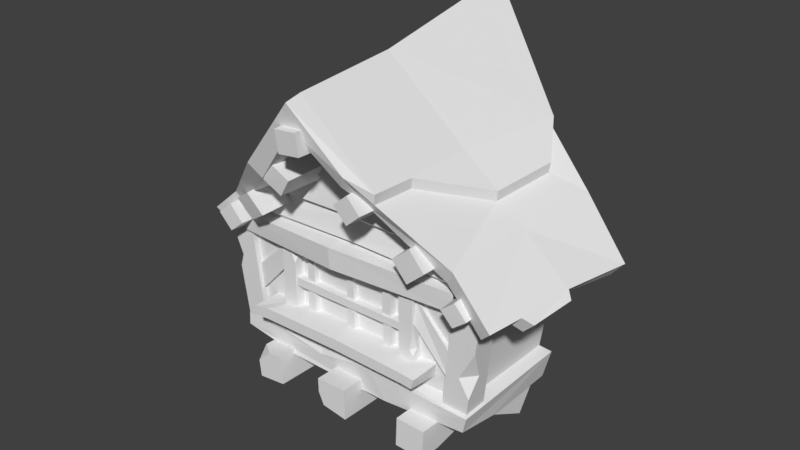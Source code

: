 # Source: Outstick_window_2.blend  (saved by Blender 2.78.0; exported with 4.5.12 LTS)
import bpy
from mathutils import Matrix  # noqa: F401  (used for matrix-valued properties, if any)

bpy.ops.wm.read_factory_settings(use_empty=True)
scene = bpy.context.scene
scene.name = 'Scene'

# ---- collections
col_collection_1 = bpy.data.collections.new('Collection 1'); scene.collection.children.link(col_collection_1)

# ---- world
world_world = bpy.data.worlds.new('World'); scene.world = world_world
world_world.color = (0.05088, 0.05088, 0.05088)
world_world.use_sun_shadow = False
world_world.sun_shadow_jitter_overblur = 0.0
world_world.cycles.sampling_method = 'MANUAL'

# ---- meshes
me_cube_017 = bpy.data.meshes.new('Cube.017')
me_cube_017.from_pydata([(0.4287, -0.79, 1.577), (0.3417, -0.7886, 1.501), (0.361, -0.7981, 1.667), (0.2716, -0.7952, 1.592), (0.433, -0.4532, 1.573), (0.3305, -0.4609, 1.485), (0.3533, -0.4475, 1.678), (0.248, -0.4577, 1.591), (0.1885, -0.8843, 1.782), (0.1155, -0.8814, 1.719), (0.1317, -0.8932, 1.858), (0.05658, -0.8891, 1.795), (0.2053, -0.4424, 1.778), (0.1029, -0.457, 1.691), (0.1256, -0.4483, 1.885), (0.02028, -0.4594, 1.798), (-0.02547, -0.9827, 2.0), (-0.1304, -0.9849, 1.988), (-0.02933, -0.9944, 2.103), (-0.136, -0.9954, 2.093), (-0.01894, -0.4556, 1.989), (-0.1535, -0.4611, 1.975), (-0.02389, -0.4563, 2.122), (-0.1606, -0.4601, 2.109), (-0.2397, -0.8801, 1.739), (-0.3303, -0.8882, 1.79), (-0.1827, -0.89, 1.824), (-0.2738, -0.897, 1.878), (-0.2397, -0.4532, 1.729), (-0.3572, -0.4484, 1.795), (-0.1657, -0.4588, 1.84), (-0.2839, -0.455, 1.909), (-0.5233, -0.7848, 1.504), (-0.5944, -0.8018, 1.593), (-0.4306, -0.8119, 1.563), (-0.5012, -0.828, 1.654), (-0.5211, -0.4518, 1.495), (-0.6124, -0.4494, 1.594), (-0.4167, -0.4514, 1.578), (-0.5079, -0.4448, 1.679), (-0.7157, -0.745, 1.371), (-0.7832, -0.7481, 1.445), (-0.6384, -0.7469, 1.433), (-0.7059, -0.7487, 1.509), (-0.7068, -0.4795, 1.364), (-0.7864, -0.4831, 1.451), (-0.6158, -0.4814, 1.436), (-0.6953, -0.4815, 1.525), (0.5477, -0.761, 1.37), (0.4898, -0.7636, 1.433), (0.614, -0.7625, 1.422), (0.5561, -0.7641, 1.487), (0.5453, -0.5014, 1.366), (0.4771, -0.5046, 1.441), (0.6233, -0.5033, 1.428), (0.5552, -0.5052, 1.505), (-0.315, -0.8095, 1.799), (0.7941, 0.01495, 1.361), (0.7391, -0.3171, 1.387), (-0.3926, -0.298, 1.763), (-0.8283, -0.6632, 1.362), (0.6711, -0.7406, 1.359), (0.1693, -0.319, 1.828), (0.1535, -0.8114, 1.799), (-0.9348, -0.2086, 1.313), (0.4748, -0.7022, 1.519), (0.5158, -0.3007, 1.548), (-0.8896, 0.03497, 1.39), (0.5622, 0.07463, 1.573), (-0.7475, 0.0783, 1.489), (-0.7423, -0.3, 1.417), (-0.6954, -0.6639, 1.477), (-0.08723, -0.8771, 2.107), (-0.08407, -0.4117, 2.148), (0.3434, 0.2035, 1.856), (0.8455, 0.03473, 1.421), (0.7882, -0.3143, 1.435), (-0.485, -0.2854, 1.814), (-0.8778, -0.6842, 1.415), (0.7261, -0.7647, 1.413), (0.2216, -0.8349, 1.824), (-0.9813, -0.2219, 1.357), (0.5162, -0.7236, 1.588), (0.5524, -0.2927, 1.617), (-0.9382, 0.05681, 1.451), (-0.5575, 0.1912, 1.775), (0.6013, 0.1085, 1.654), (-0.7868, 0.1104, 1.562), (-0.7859, -0.275, 1.533), (-0.7302, -0.6902, 1.542), (-0.07922, -0.9034, 2.226), (-0.07203, -0.4031, 2.27), (-0.07376, 0.3618, 2.42), (-0.3295, -0.8926, 1.796), (0.1015, -0.8879, 1.882), (-0.08696, -0.957, 2.091), (-0.3818, -0.9201, 1.86), (0.1347, -0.9155, 1.942), (-0.07892, -0.9839, 2.209), (0.7007, -0.5873, 1.369), (0.7535, -0.593, 1.419), (0.7378, -0.5548, 1.332), (0.771, -0.3458, 1.359), (0.7908, -0.5606, 1.384), (0.8201, -0.3429, 1.407), (-0.9065, -0.5011, 1.399), (-0.8618, -0.4818, 1.347), (-0.8924, -0.5011, 1.313), (-0.9663, -0.3, 1.256), (-0.9372, -0.5205, 1.365), (-1.014, -0.2955, 1.301), (-0.5818, -0.2728, 1.727), (-0.4378, -0.6237, 1.836), (-0.4456, -0.8108, 1.785), (-0.4388, -0.6288, 1.889), (-0.4859, -0.2908, 1.866), (-0.5584, 0.1914, 1.827), (-0.5828, -0.276, 1.791), (-0.449, -0.8158, 1.842), (-0.393, -0.8386, 1.891), (0.2367, -0.6318, 1.826), (0.4118, -0.2959, 1.7), (0.4516, 0.02529, 1.728), (0.4191, -0.3003, 1.749), (0.2587, -0.3172, 1.891), (0.3508, 0.2009, 1.905), (0.2441, -0.6395, 1.876), (0.2289, -0.8426, 1.873), (0.459, 0.02636, 1.777), (-0.6955, -0.5959, 0.7761), (-0.7684, -0.6283, 1.459), (-0.7483, -0.02338, 0.744), (-0.7646, 0.01548, 1.369), (0.4738, -0.5996, 0.7646), (0.5539, -0.6298, 1.463), (0.5196, -0.02338, 0.744), (0.5452, 0.003853, 1.37), (-0.7187, -0.5999, 0.8886), (-0.7212, -0.02462, 0.8998), (0.4934, -0.02462, 0.8998), (0.4952, -0.5923, 0.9082), (-0.7781, -0.008958, 0.8816), (0.5501, -0.008958, 0.8816), (0.5535, -0.6573, 0.8779), (-0.7554, -0.6357, 0.8748), (0.5267, -0.4176, 0.7524), (0.1191, -0.6629, 0.773), (0.532, -0.6492, 0.7968), (-0.6459, -0.1222, 0.7484), (-0.6469, -0.5523, 0.7734), (0.4171, -0.1126, 0.756), (0.4116, -0.4964, 0.7641), (0.1189, -0.5633, 0.7689), (-0.4203, -0.6565, 0.7763), (-0.7507, -0.5897, 0.776), (-0.7524, -0.6417, 0.8127), (0.09269, -0.00645, 0.7428), (0.1059, -0.1067, 0.7521), (0.03271, -0.6684, 0.8997), (-0.09282, -0.6177, 0.9091), (-0.7506, -0.6362, 0.8637), (-0.8124, -0.5691, 1.465), (-0.7522, -0.5148, 0.8726), (-0.8028, -0.5602, 1.373), (-0.6363, -0.6377, 0.8642), (-0.763, -0.5691, 1.466), (-0.6375, -0.5156, 0.8731), (-0.7543, -0.5602, 1.373), (-0.072, -0.6393, 1.485), (0.4162, -0.6399, 0.8819), (0.5529, -0.5709, 1.489), (0.4157, -0.5164, 0.8905), (0.5429, -0.5619, 1.396), (0.5396, -0.6383, 0.8755), (0.6017, -0.5706, 1.482), (0.539, -0.5155, 0.8841), (0.5908, -0.5616, 1.389), (-0.8162, 0.03697, 1.454), (-0.8048, 0.01513, 1.345), (-0.7665, 0.04311, 1.453), (-0.756, 0.01853, 1.345), (0.5526, 0.04413, 1.463), (0.5404, 0.02335, 1.353), (0.6019, 0.03387, 1.461), (0.5887, 0.01606, 1.351), (-0.8168, -0.6564, 1.457), (-0.8191, -0.5464, 1.475), (-0.692, -0.5467, 1.476), (-0.6902, -0.6568, 1.458), (0.4805, -0.6596, 1.482), (0.4818, -0.5481, 1.5), (0.6187, -0.5477, 1.492), (0.617, -0.6588, 1.474), (-0.7181, -0.5962, 1.451), (-0.7006, -0.59, 1.359), (-0.7169, -0.6768, 1.444), (-0.6993, -0.6697, 1.352), (-0.1289, -0.6015, 1.489), (-0.1214, -0.5954, 1.38), (-0.1277, -0.7366, 1.482), (-0.1261, -0.7299, 1.376), (0.4925, -0.5967, 1.462), (0.4809, -0.5895, 1.368), (0.4882, -0.6786, 1.461), (0.4768, -0.6705, 1.366), (-0.4758, -0.681, 1.781), (0.2456, -0.6813, 1.782), (-0.09247, -0.6631, 2.124), (-0.07312, -0.6923, 1.766), (0.3997, -0.6696, 1.619), (-0.05288, -0.6778, 1.633), (-0.6221, -0.6685, 1.616), (-0.08989, -0.6504, 1.608), (-0.6529, -0.627, 1.59), (0.4321, -0.6276, 1.593), (0.272, -0.6467, 1.761), (-0.06394, -0.6596, 1.75), (-0.5009, -0.647, 1.759), (-0.04729, -0.6709, 1.509), (-0.7394, -0.6568, 1.486), (0.5233, -0.6581, 1.489), (0.2334, -0.5856, 1.388), (0.2329, -0.5982, 1.266), (0.2343, -0.6428, 1.39), (0.2338, -0.6547, 1.267), (0.4653, -0.6035, 1.117), (0.4634, -0.5995, 0.9746), (0.4614, -0.6308, 1.119), (0.4597, -0.6263, 0.9767), (-0.4435, -0.5962, 1.376), (-0.4389, -0.5928, 1.272), (-0.4377, -0.6531, 1.377), (-0.4332, -0.649, 1.273), (-0.7193, -0.5984, 1.121), (-0.7174, -0.5944, 0.9788), (-0.7154, -0.6257, 1.124), (-0.7137, -0.6212, 0.981), (0.254, -0.7504, 0.6551), (0.2588, -0.7504, 0.7995), (0.2538, -0.529, 0.65), (0.2587, -0.529, 0.7944), (0.3984, -0.7504, 0.6503), (0.4032, -0.7504, 0.7947), (0.3567, -0.529, 0.6466), (0.403, -0.529, 0.7896), (0.2527, -0.2825, 0.6165), (0.257, -0.2183, 0.7458), (0.3971, -0.2825, 0.6117), (0.4014, -0.2183, 0.741), (0.2475, 0.004171, 0.4607), (0.2516, 0.07956, 0.5839), (0.3919, 0.004171, 0.4559), (0.396, 0.07956, 0.5791), (-0.171, -0.7319, 0.6682), (-0.1744, -0.7765, 0.8236), (-0.131, -0.5399, 0.6647), (-0.1743, -0.5399, 0.8182), (-0.01662, -0.7765, 0.6727), (-0.02006, -0.7765, 0.8271), (-0.0165, -0.5399, 0.6672), (-0.01994, -0.5399, 0.8216), (-0.1701, -0.2764, 0.628), (-0.1732, -0.2077, 0.7663), (-0.0157, -0.2764, 0.6314), (-0.01878, -0.2077, 0.7697), (-0.1664, 0.03016, 0.4614), (-0.1693, 0.1108, 0.5931), (-0.012, 0.03016, 0.4648), (-0.01493, 0.1108, 0.5965), (-0.5734, -0.7504, 0.6466), (-0.589, -0.695, 0.7889), (-0.5729, -0.529, 0.6415), (-0.5886, -0.529, 0.7851), (-0.4298, -0.7504, 0.6623), (-0.4455, -0.7504, 0.8059), (-0.4293, -0.529, 0.6572), (-0.445, -0.529, 0.8008), (-0.5692, -0.2825, 0.6082), (-0.5833, -0.2183, 0.7368), (-0.4256, -0.2825, 0.6239), (-0.4397, -0.2183, 0.7526), (-0.5523, 0.004171, 0.4533), (-0.5657, 0.07956, 0.5758), (-0.4087, 0.004171, 0.469), (-0.4221, 0.07956, 0.5915), (-0.09013, -0.6205, 0.9906), (-0.07539, -0.6358, 1.404), (-0.4454, -0.6281, 1.37), (-0.4983, -0.6089, 0.9856), (0.2155, -0.6303, 1.382), (0.279, -0.6014, 0.9815), (0.2101, -0.6061, 1.047), (-0.4297, -0.6114, 1.05), (0.3564, -0.6042, 1.043), (0.345, -0.5998, 0.9756), (-0.5738, -0.607, 0.9756), (-0.5809, -0.6098, 1.035), (-0.08586, -0.6205, 1.062), (-0.0897, -0.7528, 0.9964), (-0.5036, -0.7526, 0.9914), (0.2794, -0.7525, 0.9888), (0.2821, -0.7526, 1.039), (-0.5009, -0.7527, 1.046), (0.3497, -0.7526, 1.033), (0.3369, -0.7525, 0.9843), (-0.5705, -0.7526, 0.9829), (-0.5804, -0.7527, 1.031), (-0.08685, -0.7528, 1.052), (0.1965, -0.6601, 1.042), (0.1925, -0.6601, 1.46), (0.2674, -0.6601, 1.457), (0.2739, -0.6601, 1.02), (0.1886, -0.5805, 1.024), (0.1915, -0.5805, 1.461), (0.2792, -0.5805, 1.459), (0.2739, -0.5805, 1.02), (-0.4785, -0.6601, 1.001), (-0.4788, -0.6601, 1.435), (-0.401, -0.6601, 1.438), (-0.4049, -0.6601, 1.027), (-0.4785, -0.5805, 1.001), (-0.4887, -0.5805, 1.437), (-0.401, -0.5805, 1.474), (-0.3931, -0.5805, 0.9982), (0.194, -0.6601, 1.267), (0.2667, -0.6601, 1.254), (0.1901, -0.5805, 1.26), (0.2766, -0.5805, 1.257), (-0.4014, -0.6601, 1.428), (-0.4027, -0.6601, 1.279), (-0.4023, -0.6236, 1.325), (-0.424, -0.6601, 1.322), (0.2685, -0.6601, 1.196), (0.2725, -0.6601, 1.066), (0.274, -0.6345, 1.103), (0.2536, -0.6601, 1.096), (0.5823, -0.6496, 1.206), (0.5512, -0.6414, 0.9654), (0.5003, -0.6449, 1.056), (0.5634, -0.5891, 1.066), (-0.78, -0.6451, 1.127), (-0.7998, -0.6512, 1.304), (-0.7887, -0.6116, 1.205), (-0.7576, -0.6477, 1.192), (-0.05601, -0.6647, 0.8969), (-0.5305, -0.645, 0.8819), (-0.2876, -0.6294, 0.8978), (-0.2634, -0.6533, 0.8495), (-0.1729, -0.7765, 0.7529), (0.399, -0.529, 0.6677), (-0.1457, -0.7765, 0.6921), (0.3976, -0.3865, 0.6258), (-0.1706, -0.457, 0.6525), (0.3983, -0.6418, 0.6478), (-0.5726, -0.5095, 0.6389), (-0.171, -0.6701, 0.6668), (-0.1714, -0.5399, 0.6871), (-0.571, -0.4051, 0.6248), (-0.5745, -0.4752, 0.6562), (-0.5406, -0.4533, 0.6347), (-0.5827, -0.7504, 0.7311), (-0.5105, -0.7504, 0.7988), (0.2068, -0.6061, 1.382), (-0.433, -0.6114, 1.384), (-0.08915, -0.6205, 1.396), (-0.1098, -0.6445, 1.058), (-0.06934, -0.6445, 1.058), (-0.1114, -0.6009, 1.057), (-0.0642, -0.6009, 1.059), (-0.1085, -0.6423, 1.381), (-0.07208, -0.6423, 1.38), (-0.11, -0.603, 1.38), (-0.06745, -0.603, 1.381), (-0.3419, -0.645, 1.048), (-0.3005, -0.645, 1.047), (-0.3435, -0.6003, 1.046), (-0.2952, -0.6003, 1.048), (-0.3401, -0.6423, 1.37), (-0.3037, -0.6423, 1.37), (-0.3416, -0.603, 1.369), (-0.2991, -0.603, 1.37), (0.09592, -0.6423, 1.039), (0.1323, -0.6423, 1.039), (0.09447, -0.603, 1.038), (0.137, -0.603, 1.04), (0.09065, -0.6469, 1.387), (0.1356, -0.6469, 1.386), (0.08886, -0.5984, 1.385), (0.1413, -0.5984, 1.387), (-0.415, -0.6561, 1.204), (-0.4159, -0.6561, 1.163), (-0.4176, -0.6003, 1.206), (-0.4144, -0.6003, 1.158), (0.2134, -0.6534, 1.202), (0.2127, -0.6534, 1.166), (0.2112, -0.603, 1.204), (0.214, -0.603, 1.161)], [], [(1, 0, 2, 3), (9, 8, 10, 11), (1, 5, 4, 0), (2, 6, 7, 3), (0, 4, 6, 2), (3, 7, 5, 1), (9, 13, 12, 8), (10, 14, 15, 11), (8, 12, 14, 10), (11, 15, 13, 9), (17, 16, 18, 19), (17, 21, 20, 16), (18, 22, 23, 19), (16, 20, 22, 18), (19, 23, 21, 17), (25, 24, 26, 27), (25, 29, 28, 24), (26, 30, 31, 27), (24, 28, 30, 26), (27, 31, 29, 25), (33, 32, 34, 35), (33, 37, 36, 32), (34, 38, 39, 35), (32, 36, 38, 34), (35, 39, 37, 33), (41, 40, 42, 43), (41, 45, 44, 40), (42, 46, 47, 43), (40, 44, 46, 42), (43, 47, 45, 41), (49, 48, 50, 51), (49, 53, 52, 48), (50, 54, 55, 51), (48, 52, 54, 50), (51, 55, 53, 49), (66, 68, 57, 58), (72, 73, 62, 63), (65, 66, 58, 99, 61), (70, 64, 67, 69), (63, 62, 66, 65), (72, 56, 59, 73), (56, 71, 70, 59), (71, 60, 106, 64, 70), (83, 76, 75, 86), (120, 121, 123, 126), (113, 96, 118), (77, 112, 114, 115), (82, 79, 100, 76, 83), (88, 87, 84, 81), (80, 82, 83, 121, 120), (112, 113, 118, 114), (89, 88, 81, 105, 78), (63, 65, 82, 80), (64, 106, 107, 108), (58, 57, 75, 76), (63, 80, 97, 94), (72, 63, 94, 95), (67, 64, 81, 84), (56, 93, 71), (65, 61, 79, 82), (60, 71, 89, 78), (61, 99, 100, 79), (93, 95, 98, 96), (95, 94, 97, 98), (56, 72, 95, 93), (80, 120, 126, 127), (85, 111, 117, 116), (96, 89, 71, 93), (103, 101, 102, 104), (100, 99, 101, 103), (99, 58, 102, 101), (58, 76, 104, 102), (76, 100, 103, 104), (108, 107, 109, 110), (105, 106, 60, 78), (106, 105, 109, 107), (81, 64, 108, 110), (105, 81, 110, 109), (115, 116, 117), (111, 85, 87, 88), (113, 112, 77, 111, 88, 89), (96, 113, 89), (91, 92, 116, 115), (90, 91, 115, 114, 119), (119, 114, 118), (90, 119, 96, 98), (119, 118, 96), (111, 77, 115, 117), (124, 123, 128, 125), (74, 122, 121, 83, 86), (122, 74, 125, 128), (90, 127, 126, 124, 91), (91, 124, 125, 92), (127, 90, 98, 97), (126, 123, 124), (97, 80, 127), (121, 122, 128, 123), (137, 130, 132, 138), (139, 136, 134, 140), (140, 134, 168, 286, 289, 291, 293, 294, 290, 285, 159), (143, 140, 159, 158), (142, 139, 140, 143), (144, 137, 138, 141), (129, 155, 154), (135, 142, 143, 147, 145), (133, 147, 146), (145, 147, 133), (146, 147, 143, 158), (145, 133, 151), (135, 145, 151, 150), (133, 146, 152, 151), (146, 153, 129, 149, 152), (131, 156, 157, 148), (154, 155, 144, 141, 131), (153, 155, 129), (129, 154, 131, 148, 149), (150, 151, 152, 157), (157, 156, 135, 150), (148, 157, 152, 149), (160, 340, 342, 341, 185, 186, 162), (158, 159, 137, 144, 345, 346, 344), (158, 344, 347, 345, 144, 155, 153, 146), (162, 186, 187, 166), (166, 187, 188, 164), (164, 188, 185, 341, 343, 340, 160), (169, 189, 190, 171), (171, 190, 191, 175), (175, 191, 192, 336, 339, 337, 173), (159, 285, 288, 295, 296, 292, 287, 286, 168, 130, 137), (173, 337, 338, 336, 192, 189, 169), (176, 172, 182, 184), (163, 161, 177, 178), (174, 176, 184, 183), (161, 165, 179, 177), (167, 163, 178, 180), (170, 174, 183, 181), (196, 194, 198, 200), (195, 196, 200, 199), (193, 195, 199, 197), (197, 199, 203, 201), (199, 200, 204, 203), (200, 198, 202, 204), (216, 215, 206, 208), (217, 216, 208, 205), (208, 206, 207), (205, 208, 207), (213, 212, 210, 211), (212, 214, 209, 210), (218, 220, 214, 212), (219, 218, 212, 213), (211, 210, 216, 217), (210, 209, 215, 216), (130, 168, 218, 219), (168, 134, 220, 218), (221, 223, 227, 225), (223, 224, 228, 227), (224, 222, 226, 228), (229, 233, 235, 231), (231, 235, 236, 232), (232, 236, 234, 230), (237, 238, 240, 239), (244, 349, 351, 247, 248), (243, 349, 353), (241, 242, 238, 237), (239, 243, 353, 241, 237), (244, 240, 238, 242), (354, 358, 359), (240, 244, 248, 246), (239, 240, 246, 245), (248, 247, 251, 252), (247, 245, 249, 251), (246, 248, 252, 250), (245, 246, 250, 249), (253, 350, 348), (260, 259, 263, 264), (259, 260, 258, 257), (257, 350, 253), (260, 256, 254, 258), (259, 255, 352, 261, 263), (256, 260, 264, 262), (255, 356, 352), (264, 263, 267, 268), (263, 261, 265, 267), (262, 264, 268, 266), (261, 262, 266, 265), (269, 360, 270, 272, 271), (276, 275, 279, 280), (275, 276, 274, 273), (273, 274, 361, 360, 269), (271, 275, 273, 269), (276, 272, 270, 361, 274), (275, 271, 354, 359, 357, 277, 279), (272, 276, 280, 278), (271, 272, 278, 277, 357, 358, 354), (280, 279, 283, 284), (279, 277, 281, 283), (278, 280, 284, 282), (277, 278, 282, 281), (290, 294, 304, 300), (292, 296, 306, 302), (291, 297, 307, 301), (294, 293, 303, 304), (307, 302, 299, 298), (300, 304, 303, 301), (302, 306, 305, 299), (301, 307, 298, 300), (295, 288, 299, 305), (288, 285, 298, 299), (293, 291, 301, 303), (297, 292, 302, 307), (285, 290, 300, 298), (296, 295, 305, 306), (324, 325, 310, 309), (325, 327, 314, 310), (324, 326, 312, 308), (316, 319, 329, 331, 328, 318, 317), (319, 323, 322, 318, 328, 330, 329), (317, 321, 320, 316), (309, 313, 326, 324), (311, 315, 327, 325, 332, 334, 333), (308, 311, 333, 335, 332, 325, 324), (331, 330, 328), (330, 331, 329), (334, 335, 333), (335, 334, 332), (338, 339, 336), (339, 338, 337), (340, 343, 342), (341, 342, 343), (346, 347, 344), (347, 346, 345), (353, 349, 244, 242, 241), (348, 350, 257, 258, 254), (253, 348, 254, 256, 356, 355), (355, 356, 255), (351, 243, 239, 245, 247), (357, 359, 358), (351, 349, 243), (355, 255, 259, 257, 253), (352, 356, 256, 262, 261), (360, 361, 270), (297, 291, 362, 364), (292, 297, 364, 363), (366, 370, 369, 365), (368, 372, 370, 366), (367, 365, 369, 371), (374, 378, 377, 373), (376, 380, 378, 374), (375, 373, 377, 379), (382, 386, 385, 381), (384, 388, 386, 382), (383, 381, 385, 387), (390, 394, 393, 389), (392, 396, 394, 390), (391, 389, 393, 395)])
_uv = me_cube_017.uv_layers.new(name='UVMap')
_uv.uv.foreach_set('vector', [0.03088, 0.9726, 0.03088, 0.9726, 0.03088, 0.9726, 0.03088, 0.9726, 0.03088, 0.9726, 0.03088, 0.9726, 0.03088, 0.9726, 0.03088, 0.9726, 0.03088, 0.9726, 0.03088, 0.9726, 0.03088, 0.9726, 0.03088, 0.9726, 0.03088, 0.9726, 0.03088, 0.9726, 0.03088, 0.9726, 0.03088, 0.9726, 0.03088, 0.9726, 0.03088, 0.9726, 0.03088, 0.9726, 0.03088, 0.9726, 0.03088, 0.9726, 0.03088, 0.9726, 0.03088, 0.9726, 0.03088, 0.9726, 0.03088, 0.9726, 0.03088, 0.9726, 0.03088, 0.9726, 0.03088, 0.9726, 0.03088, 0.9726, 0.03088, 0.9726, 0.03088, 0.9726, 0.03088, 0.9726, 0.03088, 0.9726, 0.03088, 0.9726, 0.03088, 0.9726, 0.03088, 0.9726, 0.03088, 0.9726, 0.03088, 0.9726, 0.03088, 0.9726, 0.03088, 0.9726, 0.03088, 0.9726, 0.03088, 0.9726, 0.03088, 0.9726, 0.03088, 0.9726, 0.03088, 0.9726, 0.03088, 0.9726, 0.03088, 0.9726, 0.03088, 0.9726, 0.03088, 0.9726, 0.03088, 0.9726, 0.03088, 0.9726, 0.03088, 0.9726, 0.03088, 0.9726, 0.03088, 0.9726, 0.03088, 0.9726, 0.03088, 0.9726, 0.03088, 0.9726, 0.03088, 0.9726, 0.03088, 0.9726, 0.03088, 0.9726, 0.03088, 0.9726, 0.03088, 0.9726, 0.03088, 0.9726, 0.03088, 0.9726, 0.03088, 0.9726, 0.03088, 0.9726, 0.03088, 0.9726, 0.03088, 0.9726, 0.03088, 0.9726, 0.03088, 0.9726, 0.03088, 0.9726, 0.03088, 0.9726, 0.03088, 0.9726, 0.03088, 0.9726, 0.03088, 0.9726, 0.03088, 0.9726, 0.03088, 0.9726, 0.03088, 0.9726, 0.03088, 0.9726, 0.03088, 0.9726, 0.03088, 0.9726, 0.03088, 0.9726, 0.03088, 0.9726, 0.03088, 0.9726, 0.03088, 0.9726, 0.03088, 0.9726, 0.03088, 0.9726, 0.03088, 0.9726, 0.03088, 0.9726, 0.03088, 0.9726, 0.03088, 0.9726, 0.03088, 0.9726, 0.03088, 0.9726, 0.03088, 0.9726, 0.03088, 0.9726, 0.03088, 0.9726, 0.03088, 0.9726, 0.03088, 0.9726, 0.03088, 0.9726, 0.03088, 0.9726, 0.03088, 0.9726, 0.03088, 0.9726, 0.03088, 0.9726, 0.03088, 0.9726, 0.03088, 0.9726, 0.03088, 0.9726, 0.03088, 0.9726, 0.03088, 0.9726, 0.03088, 0.9726, 0.03088, 0.9726, 0.03088, 0.9726, 0.03088, 0.9726, 0.03088, 0.9726, 0.03088, 0.9726, 0.03088, 0.9726, 0.03088, 0.9726, 0.03088, 0.9726, 0.03088, 0.9726, 0.03088, 0.9726, 0.03088, 0.9726, 0.03088, 0.9726, 0.03088, 0.9726, 0.03088, 0.9726, 0.03088, 0.9726, 0.03088, 0.9726, 0.03088, 0.9726, 0.03088, 0.9726, 0.03088, 0.9726, 0.03088, 0.9726, 0.03088, 0.9726, 0.03088, 0.9726, 0.03088, 0.9726, 0.03088, 0.9726, 0.03088, 0.9726, 0.03088, 0.9726, 0.03088, 0.9726, 0.03088, 0.9726, 0.03088, 0.9726, 0.03088, 0.9726, 0.03088, 0.9726, 0.7801, 0.07966, 0.8266, 0.06904, 0.8162, 0.04095, 0.7734, 0.05803, 0.7293, 0.1764, 0.7912, 0.163, 0.7865, 0.1182, 0.7252, 0.133, 0.7281, 0.09148, 0.7801, 0.07966, 0.7734, 0.05803, 0.737, 0.06687, 0.7163, 0.07194, 0.7755, 0.06198, 0.7847, 0.04381, 0.8185, 0.04457, 0.8236, 0.05787, 0.7252, 0.133, 0.7865, 0.1182, 0.7801, 0.07966, 0.7281, 0.09148, 0.7293, 0.1764, 0.7255, 0.1329, 0.7858, 0.1089, 0.7912, 0.163, 0.7255, 0.1329, 0.7314, 0.08434, 0.7755, 0.06198, 0.7858, 0.1089, 0.7314, 0.08434, 0.7267, 0.06908, 0.75, 0.05969, 0.7847, 0.04381, 0.7755, 0.06198, 0.02965, 0.9932, 0.02965, 0.9932, 0.02965, 0.9932, 0.02965, 0.9932, 0.03858, 0.9927, 0.03858, 0.9927, 0.03858, 0.9927, 0.03858, 0.9927, 0.03858, 0.9927, 0.03858, 0.9927, 0.03858, 0.9927, 0.03858, 0.9927, 0.03858, 0.9927, 0.03858, 0.9927, 0.03858, 0.9927, 0.02965, 0.9932, 0.02965, 0.9932, 0.02965, 0.9932, 0.02965, 0.9932, 0.02965, 0.9932, 0.02965, 0.9932, 0.02965, 0.9932, 0.02965, 0.9932, 0.02965, 0.9932, 0.02965, 0.9932, 0.02965, 0.9932, 0.02965, 0.9932, 0.02965, 0.9932, 0.02965, 0.9932, 0.03858, 0.9927, 0.03858, 0.9927, 0.03858, 0.9927, 0.03858, 0.9927, 0.02965, 0.9932, 0.02965, 0.9932, 0.02965, 0.9932, 0.02965, 0.9932, 0.02965, 0.9932, 0.02965, 0.9932, 0.02965, 0.9932, 0.02965, 0.9932, 0.02965, 0.9932, 0.7847, 0.04381, 0.75, 0.05969, 0.7461, 0.056, 0.7702, 0.04007, 0.03857, 0.9911, 0.03857, 0.9911, 0.03857, 0.9911, 0.03857, 0.9911, 0.02965, 0.9932, 0.02965, 0.9932, 0.02965, 0.9932, 0.02965, 0.9932, 0.7293, 0.1764, 0.7252, 0.133, 0.7186, 0.1471, 0.7181, 0.1776, 0.03857, 0.9911, 0.03857, 0.9911, 0.03857, 0.9911, 0.03857, 0.9911, 0.7255, 0.1329, 0.7144, 0.136, 0.7314, 0.08434, 0.02965, 0.9932, 0.02965, 0.9932, 0.02965, 0.9932, 0.02965, 0.9932, 0.02965, 0.9932, 0.02965, 0.9932, 0.02965, 0.9932, 0.02965, 0.9932, 0.03857, 0.9911, 0.03857, 0.9911, 0.03857, 0.9911, 0.03857, 0.9911, 0.02965, 0.9932, 0.02965, 0.9932, 0.02965, 0.9932, 0.02965, 0.9932, 0.02965, 0.9932, 0.02965, 0.9932, 0.02965, 0.9932, 0.02965, 0.9932, 0.7255, 0.1329, 0.7293, 0.1764, 0.7181, 0.1776, 0.7144, 0.136, 0.03858, 0.9927, 0.03858, 0.9927, 0.03858, 0.9927, 0.03858, 0.9927, 0.03858, 0.9927, 0.03858, 0.9927, 0.03858, 0.9927, 0.03858, 0.9927, 0.02965, 0.9932, 0.02965, 0.9932, 0.02965, 0.9932, 0.02965, 0.9932, 0.03857, 0.9911, 0.03857, 0.9911, 0.03857, 0.9911, 0.03857, 0.9911, 0.03857, 0.9911, 0.03857, 0.9911, 0.03857, 0.9911, 0.03857, 0.9911, 0.737, 0.06687, 0.7734, 0.05803, 0.7684, 0.05553, 0.7398, 0.06074, 0.03857, 0.9911, 0.03857, 0.9911, 0.03857, 0.9911, 0.03857, 0.9911, 0.02965, 0.9932, 0.02965, 0.9932, 0.02965, 0.9932, 0.02965, 0.9932, 0.03857, 0.9911, 0.03857, 0.9911, 0.03857, 0.9911, 0.03857, 0.9911, 0.03857, 0.9911, 0.03857, 0.9911, 0.03857, 0.9911, 0.03857, 0.9911, 0.03857, 0.9911, 0.03857, 0.9911, 0.03857, 0.9911, 0.03857, 0.9911, 0.03857, 0.9911, 0.03857, 0.9911, 0.03857, 0.9911, 0.03857, 0.9911, 0.02965, 0.9932, 0.02965, 0.9932, 0.02965, 0.9932, 0.02965, 0.9932, 0.02965, 0.9932, 0.02965, 0.9932, 0.02965, 0.9932, 0.02965, 0.9932, 0.02965, 0.9932, 0.02965, 0.9932, 0.02965, 0.9932, 0.02965, 0.9932, 0.02965, 0.9932, 0.02965, 0.9932, 0.02965, 0.9932, 0.02965, 0.9932, 0.02965, 0.9932, 0.02965, 0.9932, 0.02965, 0.9932, 0.02965, 0.9932, 0.02965, 0.9932, 0.02965, 0.9932, 0.02965, 0.9932, 0.02965, 0.9932, 0.02965, 0.9932, 0.02965, 0.9932, 0.02965, 0.9932, 0.02965, 0.9932, 0.02965, 0.9932, 0.02965, 0.9932, 0.02965, 0.9932, 0.02965, 0.9932, 0.02965, 0.9932, 0.02965, 0.9932, 0.02965, 0.9932, 0.02965, 0.9932, 0.02965, 0.9932, 0.02965, 0.9932, 0.02965, 0.9932, 0.03858, 0.9927, 0.03858, 0.9927, 0.03858, 0.9927, 0.03858, 0.9927, 0.02965, 0.9932, 0.02965, 0.9932, 0.02965, 0.9932, 0.02965, 0.9932, 0.02965, 0.9932, 0.02965, 0.9932, 0.02965, 0.9932, 0.02965, 0.9932, 0.02965, 0.9932, 0.03857, 0.9929, 0.03857, 0.9929, 0.03857, 0.9929, 0.03857, 0.9929, 0.02965, 0.9932, 0.02965, 0.9932, 0.02965, 0.9932, 0.02965, 0.9932, 0.02965, 0.9932, 0.02965, 0.9932, 0.02965, 0.9932, 0.02965, 0.9932, 0.02965, 0.9932, 0.02965, 0.9932, 0.02965, 0.9932, 0.02965, 0.9932, 0.02965, 0.9932, 0.02965, 0.9932, 0.02965, 0.9932, 0.02965, 0.9932, 0.03858, 0.9927, 0.03858, 0.9927, 0.03858, 0.9927, 0.03858, 0.9927, 0.03858, 0.9927, 0.03858, 0.9927, 0.03858, 0.9927, 0.9089, 0.0582, 0.9059, 0.1177, 0.973, 0.1083, 0.9689, 0.05937, 0.9689, 0.05937, 0.9718, 0.1084, 0.9057, 0.1181, 0.9096, 0.06024, 0.9572, 0.02468, 0.9621, 0.07079, 0.9101, 0.07261, 0.9098, 0.06591, 0.934, 0.06409, 0.9335, 0.03625, 0.9457, 0.03585, 0.9447, 0.03028, 0.9392, 0.03077, 0.9085, 0.03153, 0.9083, 0.02476, 0.04062, 0.9707, 0.04062, 0.9707, 0.04062, 0.9707, 0.04062, 0.9707, 0.04062, 0.9707, 0.04062, 0.9707, 0.04062, 0.9707, 0.04062, 0.9707, 0.04062, 0.9707, 0.04062, 0.9707, 0.04062, 0.9707, 0.04062, 0.9707, 0.04062, 0.9707, 0.04062, 0.9707, 0.04062, 0.9707, 0.04062, 0.9707, 0.04062, 0.9707, 0.04062, 0.9707, 0.04062, 0.9707, 0.04062, 0.9707, 0.04062, 0.9707, 0.04062, 0.9707, 0.04062, 0.9707, 0.04062, 0.9707, 0.04062, 0.9707, 0.04062, 0.9707, 0.04043, 0.9707, 0.04043, 0.9707, 0.04043, 0.9707, 0.04043, 0.9707, 0.04062, 0.9707, 0.04062, 0.9707, 0.04062, 0.9707, 0.04062, 0.9707, 0.04062, 0.9707, 0.04062, 0.9707, 0.04062, 0.9707, 0.04062, 0.9707, 0.04062, 0.9707, 0.04062, 0.9707, 0.04062, 0.9707, 0.04062, 0.9707, 0.04062, 0.9707, 0.04062, 0.9707, 0.04062, 0.9707, 0.04062, 0.9707, 0.04062, 0.9707, 0.04062, 0.9707, 0.04062, 0.9707, 0.04062, 0.9707, 0.04062, 0.9707, 0.04062, 0.9707, 0.04062, 0.9707, 0.04062, 0.9707, 0.04062, 0.9707, 0.04062, 0.9707, 0.04062, 0.9707, 0.04062, 0.9707, 0.04062, 0.9707, 0.04062, 0.9707, 0.04062, 0.9707, 0.04062, 0.9707, 0.04062, 0.9707, 0.927, 0.03338, 0.9262, 0.08636, 0.8858, 0.0956, 0.884, 0.03256, 0.04062, 0.9707, 0.04062, 0.9707, 0.04062, 0.9707, 0.04062, 0.9707, 0.7802, 0.0347, 0.884, 0.03256, 0.8858, 0.0956, 0.7801, 0.09408, 0.02673, 0.9717, 0.02673, 0.9717, 0.02673, 0.9717, 0.02673, 0.9717, 0.02673, 0.9717, 0.02673, 0.9717, 0.02673, 0.9717, 0.04062, 0.9707, 0.04062, 0.9707, 0.04062, 0.9707, 0.04062, 0.9707, 0.04062, 0.9707, 0.04062, 0.9707, 0.04062, 0.9707, 0.04043, 0.9707, 0.04043, 0.9707, 0.04043, 0.9707, 0.04043, 0.9707, 0.04043, 0.9707, 0.04043, 0.9707, 0.04043, 0.9707, 0.04043, 0.9707, 0.02673, 0.9717, 0.02673, 0.9717, 0.02673, 0.9717, 0.02673, 0.9717, 0.02673, 0.9717, 0.02673, 0.9717, 0.02673, 0.9717, 0.02673, 0.9717, 0.02673, 0.9717, 0.02673, 0.9717, 0.02673, 0.9717, 0.02673, 0.9717, 0.02673, 0.9717, 0.02673, 0.9717, 0.02673, 0.9717, 0.03088, 0.9726, 0.03088, 0.9726, 0.03088, 0.9726, 0.03088, 0.9726, 0.03088, 0.9726, 0.03088, 0.9726, 0.03088, 0.9726, 0.03088, 0.9726, 0.03088, 0.9726, 0.03088, 0.9726, 0.03088, 0.9726, 0.03088, 0.9726, 0.03088, 0.9726, 0.03088, 0.9726, 0.03088, 0.9726, 0.9083, 0.02476, 0.9085, 0.03153, 0.8746, 0.03112, 0.8683, 0.03028, 0.8677, 0.03526, 0.8803, 0.03644, 0.879, 0.06308, 0.9098, 0.06591, 0.9101, 0.07261, 0.8522, 0.07048, 0.8563, 0.02305, 0.03088, 0.9726, 0.03088, 0.9726, 0.03088, 0.9726, 0.03088, 0.9726, 0.03088, 0.9726, 0.03088, 0.9726, 0.03088, 0.9726, 0.03088, 0.9726, 0.03088, 0.9726, 0.03088, 0.9726, 0.03088, 0.9726, 0.03088, 0.9726, 0.03088, 0.9726, 0.03088, 0.9726, 0.03088, 0.9726, 0.03088, 0.9726, 0.03088, 0.9726, 0.03088, 0.9726, 0.03088, 0.9726, 0.03088, 0.9726, 0.03088, 0.9726, 0.03088, 0.9726, 0.03088, 0.9726, 0.03088, 0.9726, 0.03088, 0.9726, 0.03088, 0.9726, 0.03088, 0.9726, 0.03088, 0.9726, 0.03088, 0.9726, 0.03088, 0.9726, 0.03088, 0.9726, 0.03088, 0.9726, 0.03088, 0.9726, 0.03088, 0.9726, 0.03088, 0.9726, 0.03088, 0.9726, 0.03088, 0.9726, 0.03088, 0.9726, 0.03088, 0.9726, 0.03088, 0.9726, 0.03088, 0.9726, 0.03088, 0.9726, 0.03088, 0.9726, 0.03088, 0.9726, 0.03088, 0.9726, 0.03088, 0.9726, 0.03088, 0.9726, 0.03088, 0.9726, 0.03088, 0.9726, 0.03088, 0.9726, 0.03088, 0.9726, 0.03088, 0.9726, 0.03088, 0.9726, 0.03088, 0.9726, 0.03088, 0.9726, 0.04693, 0.9702, 0.04693, 0.9702, 0.04693, 0.9702, 0.04693, 0.9702, 0.04693, 0.9702, 0.04693, 0.9702, 0.04693, 0.9702, 0.04693, 0.9702, 0.03088, 0.9726, 0.03088, 0.9726, 0.03088, 0.9726, 0.03088, 0.9726, 0.03088, 0.9726, 0.03088, 0.9726, 0.04693, 0.9702, 0.04693, 0.9702, 0.04693, 0.9702, 0.04693, 0.9702, 0.04693, 0.9702, 0.04693, 0.9702, 0.04693, 0.9702, 0.04693, 0.9702, 0.03845, 0.9726, 0.03845, 0.9726, 0.03845, 0.9726, 0.03845, 0.9726, 0.03845, 0.9726, 0.03845, 0.9726, 0.03845, 0.9726, 0.03845, 0.9726, 0.03088, 0.9726, 0.03088, 0.9726, 0.03088, 0.9726, 0.03088, 0.9726, 0.03088, 0.9726, 0.03088, 0.9726, 0.03088, 0.9726, 0.03088, 0.9726, 0.04702, 0.9702, 0.04702, 0.9702, 0.04702, 0.9702, 0.04702, 0.9702, 0.04702, 0.9702, 0.04702, 0.9702, 0.04702, 0.9702, 0.04702, 0.9702, 0.026, 0.9726, 0.026, 0.9726, 0.026, 0.9726, 0.026, 0.9726, 0.026, 0.9726, 0.026, 0.9726, 0.026, 0.9726, 0.026, 0.9726, 0.026, 0.9726, 0.026, 0.9726, 0.026, 0.9726, 0.026, 0.9726, 0.03088, 0.9726, 0.03088, 0.9726, 0.03088, 0.9726, 0.03088, 0.9726, 0.03088, 0.9726, 0.03088, 0.9726, 0.03088, 0.9726, 0.03088, 0.9726, 0.03088, 0.9726, 0.03088, 0.9726, 0.03088, 0.9726, 0.03088, 0.9726, 0.03723, 0.9729, 0.03723, 0.9729, 0.03723, 0.9729, 0.03723, 0.9729, 0.03723, 0.9729, 0.03723, 0.9729, 0.03723, 0.9729, 0.03723, 0.9729, 0.03723, 0.9729, 0.03723, 0.9729, 0.03723, 0.9729, 0.03723, 0.9729, 0.03723, 0.9729, 0.03723, 0.9729, 0.03723, 0.9729, 0.03723, 0.9729, 0.03723, 0.9729, 0.03723, 0.9729, 0.03723, 0.9729, 0.03723, 0.9729, 0.03723, 0.9729, 0.03088, 0.9726, 0.03088, 0.9726, 0.03088, 0.9726, 0.03088, 0.9726, 0.03088, 0.9726, 0.03088, 0.9726, 0.03088, 0.9726, 0.03088, 0.9726, 0.03088, 0.9726, 0.03088, 0.9726, 0.03088, 0.9726, 0.03723, 0.9729, 0.03723, 0.9729, 0.03723, 0.9729, 0.03723, 0.9729, 0.03723, 0.9729, 0.03723, 0.9729, 0.03723, 0.9729, 0.03723, 0.9729, 0.03723, 0.9729, 0.03723, 0.9729, 0.03723, 0.9729, 0.03723, 0.9729, 0.03723, 0.9729, 0.03723, 0.9729, 0.03723, 0.9729, 0.03723, 0.9729, 0.03723, 0.9729, 0.03723, 0.9729, 0.03723, 0.9729, 0.03723, 0.9729, 0.02576, 0.9726, 0.02576, 0.9726, 0.02576, 0.9726, 0.02576, 0.9726, 0.02576, 0.9726, 0.02576, 0.9726, 0.02576, 0.9726, 0.02576, 0.9726, 0.02576, 0.9726, 0.02576, 0.9726, 0.02576, 0.9726, 0.02576, 0.9726, 0.02576, 0.9726, 0.02576, 0.9726, 0.02576, 0.9726, 0.02576, 0.9726, 0.02576, 0.9726, 0.02576, 0.9726, 0.02576, 0.9726, 0.02576, 0.9726, 0.02576, 0.9726, 0.02576, 0.9726, 0.02576, 0.9726, 0.02576, 0.9726, 0.02576, 0.9726, 0.02576, 0.9726, 0.02576, 0.9726, 0.02576, 0.9726, 0.02576, 0.9726, 0.02576, 0.9726, 0.02576, 0.9726, 0.02576, 0.9726, 0.02576, 0.9726, 0.02576, 0.9726, 0.02576, 0.9726, 0.02576, 0.9726, 0.02576, 0.9726, 0.02576, 0.9726, 0.02576, 0.9726, 0.02576, 0.9726, 0.02576, 0.9726, 0.02576, 0.9726, 0.02576, 0.9726, 0.02576, 0.9726, 0.02576, 0.9726, 0.02576, 0.9726, 0.03088, 0.9726, 0.03088, 0.9726, 0.03088, 0.9726, 0.03088, 0.9726, 0.03088, 0.9726, 0.03088, 0.9726, 0.03088, 0.9726, 0.03088, 0.9726, 0.03088, 0.9726, 0.03088, 0.9726, 0.03088, 0.9726, 0.03088, 0.9726, 0.03088, 0.9726, 0.03088, 0.9726, 0.03088, 0.9726, 0.03088, 0.9726, 0.03088, 0.9726, 0.03088, 0.9726, 0.03088, 0.9726, 0.03088, 0.9726, 0.03088, 0.9726, 0.03088, 0.9726, 0.03088, 0.9726, 0.03088, 0.9726, 0.03088, 0.9726, 0.03088, 0.9726, 0.03088, 0.9726, 0.03088, 0.9726, 0.03088, 0.9726, 0.03088, 0.9726, 0.03088, 0.9726, 0.03088, 0.9726, 0.03088, 0.9726, 0.03088, 0.9726, 0.03088, 0.9726, 0.03088, 0.9726, 0.03088, 0.9726, 0.03088, 0.9726, 0.03088, 0.9726, 0.03088, 0.9726, 0.03088, 0.9726, 0.03088, 0.9726, 0.03088, 0.9726, 0.03088, 0.9726, 0.03088, 0.9726, 0.03088, 0.9726, 0.03088, 0.9726, 0.03088, 0.9726, 0.03088, 0.9726, 0.03088, 0.9726, 0.03088, 0.9726, 0.03088, 0.9726, 0.03088, 0.9726, 0.03088, 0.9726, 0.03088, 0.9726, 0.03088, 0.9726, 0.03088, 0.9726, 0.03088, 0.9726, 0.03088, 0.9726, 0.03088, 0.9726, 0.03088, 0.9726, 0.03088, 0.9726, 0.03088, 0.9726, 0.03088, 0.9726, 0.03088, 0.9726, 0.03088, 0.9726, 0.03088, 0.9726, 0.03088, 0.9726, 0.03088, 0.9726, 0.03088, 0.9726, 0.03088, 0.9726, 0.03088, 0.9726, 0.03088, 0.9726, 0.03088, 0.9726, 0.03088, 0.9726, 0.03088, 0.9726, 0.03088, 0.9726, 0.03088, 0.9726, 0.03088, 0.9726, 0.03088, 0.9726, 0.03088, 0.9726, 0.03088, 0.9726, 0.03088, 0.9726, 0.03088, 0.9726, 0.03088, 0.9726, 0.03088, 0.9726, 0.03088, 0.9726, 0.03088, 0.9726, 0.03088, 0.9726, 0.03088, 0.9726, 0.03088, 0.9726, 0.03088, 0.9726, 0.03088, 0.9726, 0.03088, 0.9726, 0.03088, 0.9726, 0.03088, 0.9726, 0.03088, 0.9726, 0.03088, 0.9726, 0.03088, 0.9726, 0.03088, 0.9726, 0.03088, 0.9726, 0.03088, 0.9726, 0.03088, 0.9726, 0.03088, 0.9726, 0.03088, 0.9726, 0.03088, 0.9726, 0.03088, 0.9726, 0.03088, 0.9726, 0.03088, 0.9726, 0.03088, 0.9726, 0.03088, 0.9726, 0.03088, 0.9726, 0.03088, 0.9726, 0.03088, 0.9726, 0.03088, 0.9726, 0.03088, 0.9726, 0.03088, 0.9726, 0.02429, 0.9729, 0.02429, 0.9729, 0.02429, 0.9729, 0.02429, 0.9729, 0.02429, 0.9729, 0.02429, 0.9729, 0.02429, 0.9729, 0.02429, 0.9729, 0.02429, 0.9729, 0.02429, 0.9729, 0.02429, 0.9729, 0.02429, 0.9729, 0.03796, 0.9717, 0.03796, 0.9717, 0.03796, 0.9717, 0.03796, 0.9717, 0.03796, 0.9717, 0.03796, 0.9717, 0.03796, 0.9717, 0.03796, 0.9717, 0.03796, 0.9717, 0.03796, 0.9717, 0.03796, 0.9717, 0.03796, 0.9717, 0.03796, 0.9717, 0.03796, 0.9717, 0.03796, 0.9717, 0.03796, 0.9717, 0.03796, 0.9717, 0.03796, 0.9717, 0.02429, 0.9729, 0.02429, 0.9729, 0.02429, 0.9729, 0.02429, 0.9729, 0.02429, 0.9729, 0.02429, 0.9729, 0.02429, 0.9729, 0.02429, 0.9729, 0.02429, 0.9729, 0.02429, 0.9729, 0.02429, 0.9729, 0.02429, 0.9729, 0.02429, 0.9729, 0.02429, 0.9729, 0.02429, 0.9729, 0.02429, 0.9729, 0.02429, 0.9729, 0.02429, 0.9729, 0.03796, 0.9717, 0.03796, 0.9717, 0.03796, 0.9717, 0.03796, 0.9717, 0.03796, 0.9717, 0.03796, 0.9717, 0.02429, 0.9729, 0.02429, 0.9729, 0.02429, 0.9729, 0.02429, 0.9729, 0.02429, 0.9729, 0.02429, 0.9729, 0.03088, 0.9726, 0.03088, 0.9726, 0.03088, 0.9726, 0.03088, 0.9726, 0.03088, 0.9726, 0.03088, 0.9726, 0.02673, 0.9717, 0.02673, 0.9717, 0.02673, 0.9717, 0.02673, 0.9717, 0.02673, 0.9717, 0.02673, 0.9717, 0.04062, 0.9707, 0.04062, 0.9707, 0.04062, 0.9707, 0.04062, 0.9707, 0.04062, 0.9707, 0.04062, 0.9707, 0.03723, 0.9729, 0.03723, 0.9729, 0.03723, 0.9729, 0.03723, 0.9729, 0.03723, 0.9729, 0.02576, 0.9726, 0.02576, 0.9726, 0.02576, 0.9726, 0.02576, 0.9726, 0.02576, 0.9726, 0.02576, 0.9726, 0.02576, 0.9726, 0.02576, 0.9726, 0.02576, 0.9726, 0.02576, 0.9726, 0.02576, 0.9726, 0.02576, 0.9726, 0.02576, 0.9726, 0.02576, 0.9726, 0.03723, 0.9729, 0.03723, 0.9729, 0.03723, 0.9729, 0.03723, 0.9729, 0.03723, 0.9729, 0.03088, 0.9726, 0.03088, 0.9726, 0.03088, 0.9726, 0.03723, 0.9729, 0.03723, 0.9729, 0.03723, 0.9729, 0.02576, 0.9726, 0.02576, 0.9726, 0.02576, 0.9726, 0.02576, 0.9726, 0.02576, 0.9726, 0.02576, 0.9726, 0.02576, 0.9726, 0.02576, 0.9726, 0.02576, 0.9726, 0.02576, 0.9726, 0.03088, 0.9726, 0.03088, 0.9726, 0.03088, 0.9726, 0.04358, 0.9219, 0.04358, 0.9219, 0.04358, 0.9219, 0.04358, 0.9219, 0.04358, 0.9219, 0.04358, 0.9219, 0.04358, 0.9219, 0.04358, 0.9219, 0.03919, 0.9729, 0.03919, 0.9729, 0.03919, 0.9729, 0.03919, 0.9729, 0.03919, 0.9729, 0.03919, 0.9729, 0.03919, 0.9729, 0.03919, 0.9729, 0.03919, 0.9729, 0.03919, 0.9729, 0.03919, 0.9729, 0.03919, 0.9729, 0.03919, 0.9729, 0.03919, 0.9729, 0.03919, 0.9729, 0.03919, 0.9729, 0.03919, 0.9729, 0.03919, 0.9729, 0.03919, 0.9729, 0.03919, 0.9729, 0.03919, 0.9729, 0.03919, 0.9729, 0.03919, 0.9729, 0.03919, 0.9729, 0.03919, 0.9729, 0.03919, 0.9729, 0.03919, 0.9729, 0.03919, 0.9729, 0.03919, 0.9729, 0.03919, 0.9729, 0.03919, 0.9729, 0.03919, 0.9729, 0.03919, 0.9729, 0.03919, 0.9729, 0.03919, 0.9729, 0.03919, 0.9729, 0.03919, 0.9729, 0.03919, 0.9729, 0.03919, 0.9729, 0.03919, 0.9729, 0.03919, 0.9729, 0.03919, 0.9729, 0.03919, 0.9729, 0.03919, 0.9729, 0.03919, 0.9729, 0.03919, 0.9729, 0.03919, 0.9729, 0.03919, 0.9729])
me_cube_017.use_remesh_preserve_volume = False
me_cube_017.use_remesh_preserve_attributes = False
me_cube_017.use_mirror_vertex_groups = False
me_cube_017.update()

# ---- objects
ob_cube_005 = bpy.data.objects.new('Cube.005', me_cube_017)

# ---- transforms, parenting, visibility, modifiers, constraints
ob_cube_005.location = (0.04895, -0.9645, 0.6682)
ob_cube_005.scale = (1.37, 1.37, 1.37)
ob_cube_005.lineart.crease_threshold = 0.0

# ---- collection membership
col_collection_1.objects.link(ob_cube_005)

# ---- scene / render settings (as saved in the file)
scene.frame_start = 1; scene.frame_end = 250; scene.frame_set(40)
scene.render.engine = 'BLENDER_EEVEE_NEXT'
scene.render.resolution_percentage = 50
scene.render.dither_intensity = 0.0
scene.cycles.use_denoising = False
scene.cycles.samples = 128
scene.cycles.sampling_pattern = 'TABULATED_SOBOL'
scene.cycles.light_sampling_threshold = 0.0
scene.cycles.use_adaptive_sampling = False
scene.cycles.use_light_tree = False
scene.cycles.blur_glossy = 0.0
scene.cycles.sample_clamp_indirect = 0.0
scene.view_settings.view_transform = 'Standard'
bpy.context.view_layer.update()

# ---- added for rendering (the .blend has no active camera and no usable light): camera, sun
cam_auto = bpy.data.cameras.new('AutoCamera')
cam_auto.lens = 50.0
cam_auto.sensor_width = 36.0
cam_auto.clip_end = 1000.0
ob_auto_camera = bpy.data.objects.new('AutoCamera', cam_auto)
scene.collection.objects.link(ob_auto_camera)
ob_auto_camera.location = (3.77129, -6.00352, 5.70618)
ob_auto_camera.rotation_euler = (1.09748, -7.21219e-08, 0.694738)
scene.camera = ob_auto_camera
light_auto_sun = bpy.data.lights.new('AutoSun', 'SUN')
light_auto_sun.energy = 3.0
light_auto_sun.angle = 0.0523599
ob_auto_sun = bpy.data.objects.new('AutoSun', light_auto_sun)
scene.collection.objects.link(ob_auto_sun)
ob_auto_sun.rotation_euler = (0.872665, 0.174533, 0.523599)
bpy.context.view_layer.update()
